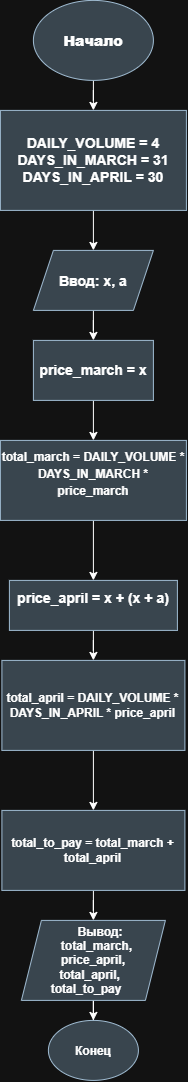

The diagram above was exported from draw.io. Its source (the exported page's mxGraphModel, read from the mxfile embedded in the PNG):
<mxGraphModel dx="2009" dy="1180" grid="1" gridSize="10" guides="1" tooltips="1" connect="1" arrows="1" fold="1" page="1" pageScale="1" pageWidth="827" pageHeight="1169" math="0" shadow="0">
  <root>
    <mxCell id="0" />
    <mxCell id="1" parent="0" />
    <mxCell id="MuI9d66OktJ3HoTlLTsV-9" edge="1" parent="1" source="MuI9d66OktJ3HoTlLTsV-1" style="edgeStyle=orthogonalEdgeStyle;rounded=0;orthogonalLoop=1;jettySize=auto;html=1;entryX=0.5;entryY=0;entryDx=0;entryDy=0;" target="MuI9d66OktJ3HoTlLTsV-2">
      <mxGeometry relative="1" as="geometry" />
    </mxCell>
    <mxCell id="MuI9d66OktJ3HoTlLTsV-1" parent="1" style="ellipse;whiteSpace=wrap;html=1;shapeInside=1;fillColor=#bac8d3;strokeColor=#23445d;" value="&lt;h3&gt;&lt;b&gt;Начало&lt;/b&gt;&lt;/h3&gt;" vertex="1">
      <mxGeometry height="80" width="120" x="350" y="40" as="geometry" />
    </mxCell>
    <mxCell id="MuI9d66OktJ3HoTlLTsV-10" edge="1" parent="1" source="MuI9d66OktJ3HoTlLTsV-2" style="edgeStyle=orthogonalEdgeStyle;rounded=0;orthogonalLoop=1;jettySize=auto;html=1;exitX=0.5;exitY=1;exitDx=0;exitDy=0;entryX=0.5;entryY=0;entryDx=0;entryDy=0;" target="MuI9d66OktJ3HoTlLTsV-3">
      <mxGeometry relative="1" as="geometry" />
    </mxCell>
    <mxCell id="MuI9d66OktJ3HoTlLTsV-2" parent="1" style="rounded=0;whiteSpace=wrap;html=1;fillColor=#bac8d3;strokeColor=#23445d;" value="&lt;h3&gt;DAILY_VOLUME = 4&lt;br&gt;DAYS_IN_MARCH = 31&lt;br&gt;DAYS_IN_APRIL = 30&lt;/h3&gt;" vertex="1">
      <mxGeometry height="100" width="186" x="317" y="150" as="geometry" />
    </mxCell>
    <mxCell id="MuI9d66OktJ3HoTlLTsV-14" edge="1" parent="1" source="MuI9d66OktJ3HoTlLTsV-3" style="edgeStyle=orthogonalEdgeStyle;rounded=0;orthogonalLoop=1;jettySize=auto;html=1;entryX=0.5;entryY=0;entryDx=0;entryDy=0;" target="MuI9d66OktJ3HoTlLTsV-4">
      <mxGeometry relative="1" as="geometry" />
    </mxCell>
    <mxCell id="MuI9d66OktJ3HoTlLTsV-3" parent="1" style="shape=parallelogram;perimeter=parallelogramPerimeter;whiteSpace=wrap;html=1;shapeInside=1;fixedSize=1;fillColor=#bac8d3;strokeColor=#23445d;" value="&lt;h3&gt;Ввод: x, a&lt;/h3&gt;" vertex="1">
      <mxGeometry height="60" width="120" x="350" y="290" as="geometry" />
    </mxCell>
    <mxCell id="MuI9d66OktJ3HoTlLTsV-15" edge="1" parent="1" source="MuI9d66OktJ3HoTlLTsV-4" style="edgeStyle=orthogonalEdgeStyle;rounded=0;orthogonalLoop=1;jettySize=auto;html=1;entryX=0.5;entryY=0;entryDx=0;entryDy=0;" target="MuI9d66OktJ3HoTlLTsV-5">
      <mxGeometry relative="1" as="geometry" />
    </mxCell>
    <mxCell id="MuI9d66OktJ3HoTlLTsV-4" parent="1" style="rounded=0;whiteSpace=wrap;html=1;fillColor=#bac8d3;strokeColor=#23445d;" value="&lt;h3&gt;price_march = x&lt;/h3&gt;" vertex="1">
      <mxGeometry height="60" width="120" x="350" y="380" as="geometry" />
    </mxCell>
    <mxCell id="MuI9d66OktJ3HoTlLTsV-16" edge="1" parent="1" source="MuI9d66OktJ3HoTlLTsV-5" style="edgeStyle=orthogonalEdgeStyle;rounded=0;orthogonalLoop=1;jettySize=auto;html=1;entryX=0.5;entryY=0;entryDx=0;entryDy=0;" target="MuI9d66OktJ3HoTlLTsV-7">
      <mxGeometry relative="1" as="geometry" />
    </mxCell>
    <mxCell id="MuI9d66OktJ3HoTlLTsV-5" parent="1" style="rounded=0;whiteSpace=wrap;html=1;fillColor=#bac8d3;strokeColor=#23445d;" value="&lt;h3&gt;&lt;span style=&quot;background-color: transparent; color: light-dark(rgb(0, 0, 0), rgb(255, 255, 255));&quot;&gt;&lt;font style=&quot;font-size: 12px;&quot;&gt;total_march = DAILY_VOLUME * DAYS_IN_MARCH * price_march&lt;/font&gt;&lt;/span&gt;&lt;/h3&gt;&lt;div&gt;&lt;br&gt;&lt;/div&gt;" vertex="1">
      <mxGeometry height="80" width="186" x="317" y="480" as="geometry" />
    </mxCell>
    <mxCell id="MuI9d66OktJ3HoTlLTsV-17" edge="1" parent="1" source="MuI9d66OktJ3HoTlLTsV-7" style="edgeStyle=orthogonalEdgeStyle;rounded=0;orthogonalLoop=1;jettySize=auto;html=1;entryX=0.5;entryY=0;entryDx=0;entryDy=0;" target="MuI9d66OktJ3HoTlLTsV-8">
      <mxGeometry relative="1" as="geometry" />
    </mxCell>
    <mxCell id="MuI9d66OktJ3HoTlLTsV-7" parent="1" style="rounded=0;whiteSpace=wrap;html=1;fillColor=#bac8d3;strokeColor=#23445d;" value="&lt;h3&gt;price_april = x + (x + a)&lt;/h3&gt;&lt;div&gt;&lt;span style=&quot;font-weight: normal;&quot;&gt;&lt;br&gt;&lt;/span&gt;&lt;/div&gt;" vertex="1">
      <mxGeometry height="50" width="168" x="326" y="620" as="geometry" />
    </mxCell>
    <mxCell id="MuI9d66OktJ3HoTlLTsV-19" edge="1" parent="1" source="MuI9d66OktJ3HoTlLTsV-8" style="edgeStyle=orthogonalEdgeStyle;rounded=0;orthogonalLoop=1;jettySize=auto;html=1;entryX=0.5;entryY=0;entryDx=0;entryDy=0;" target="MuI9d66OktJ3HoTlLTsV-18">
      <mxGeometry relative="1" as="geometry" />
    </mxCell>
    <mxCell id="MuI9d66OktJ3HoTlLTsV-8" parent="1" style="rounded=0;whiteSpace=wrap;html=1;fillColor=#bac8d3;strokeColor=#23445d;" value="&lt;b&gt;total_april = DAILY_VOLUME * DAYS_IN_APRIL * price_april&lt;/b&gt;" vertex="1">
      <mxGeometry height="90" width="183" x="318.5" y="700" as="geometry" />
    </mxCell>
    <mxCell id="MuI9d66OktJ3HoTlLTsV-21" edge="1" parent="1" source="MuI9d66OktJ3HoTlLTsV-18" style="edgeStyle=orthogonalEdgeStyle;rounded=0;orthogonalLoop=1;jettySize=auto;html=1;entryX=0.5;entryY=0;entryDx=0;entryDy=0;" target="MuI9d66OktJ3HoTlLTsV-20">
      <mxGeometry relative="1" as="geometry" />
    </mxCell>
    <mxCell id="MuI9d66OktJ3HoTlLTsV-18" parent="1" style="rounded=0;whiteSpace=wrap;html=1;fillColor=#bac8d3;strokeColor=#23445d;" value="&lt;b&gt;total_to_pay = total_march + total_april&lt;/b&gt;" vertex="1">
      <mxGeometry height="80" width="183" x="318.5" y="850" as="geometry" />
    </mxCell>
    <mxCell id="MuI9d66OktJ3HoTlLTsV-23" edge="1" parent="1" source="MuI9d66OktJ3HoTlLTsV-20" style="edgeStyle=orthogonalEdgeStyle;rounded=0;orthogonalLoop=1;jettySize=auto;html=1;entryX=0.5;entryY=0;entryDx=0;entryDy=0;" target="MuI9d66OktJ3HoTlLTsV-22">
      <mxGeometry relative="1" as="geometry" />
    </mxCell>
    <mxCell id="MuI9d66OktJ3HoTlLTsV-20" parent="1" style="shape=parallelogram;perimeter=parallelogramPerimeter;whiteSpace=wrap;html=1;shapeInside=1;fixedSize=1;fillColor=#bac8d3;strokeColor=#23445d;align=center;" value="&lt;div&gt;&lt;b&gt;Вывод:&lt;/b&gt; &lt;b&gt;total_march,&lt;/b&gt; &lt;b&gt;price_april, total_april, total_to_pay&lt;/b&gt;&lt;/div&gt;&lt;div&gt;&lt;br&gt;&lt;/div&gt;" vertex="1">
      <mxGeometry height="80" width="144" x="338" y="960" as="geometry" />
    </mxCell>
    <mxCell id="MuI9d66OktJ3HoTlLTsV-22" parent="1" style="ellipse;whiteSpace=wrap;html=1;shapeInside=1;fillColor=#bac8d3;strokeColor=#23445d;" value="&lt;b&gt;Конец&lt;/b&gt;" vertex="1">
      <mxGeometry height="60" width="90" x="365" y="1060" as="geometry" />
    </mxCell>
  </root>
</mxGraphModel>